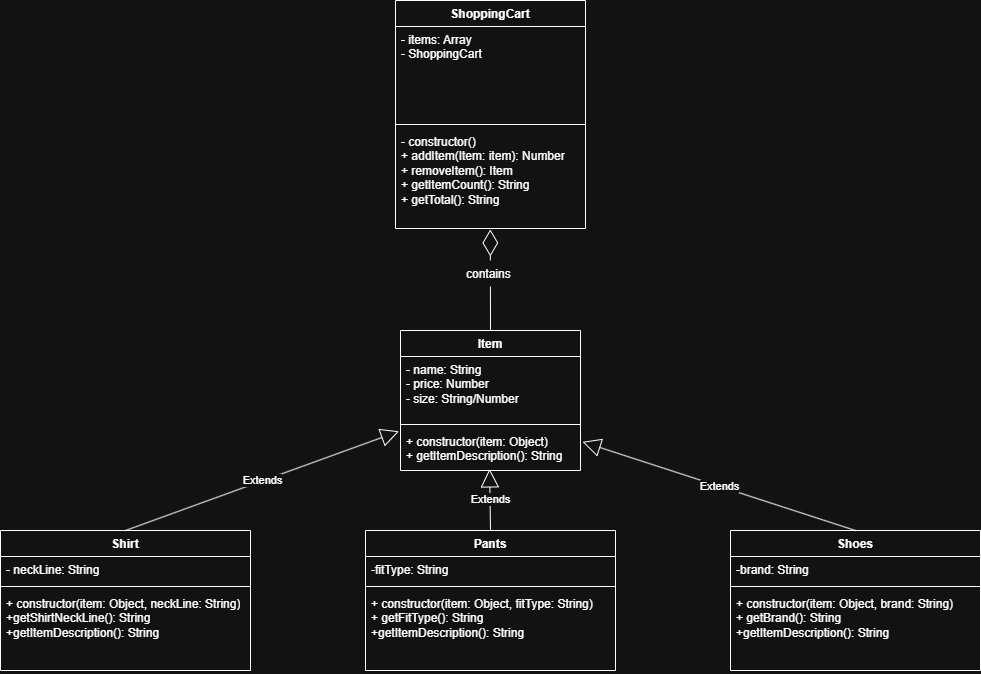

The diagram above was exported from draw.io. Its source (the exported page's mxGraphModel, read from the mxfile embedded in the PNG):
<mxGraphModel dx="2864" dy="757" grid="1" gridSize="10" guides="1" tooltips="1" connect="1" arrows="1" fold="1" page="1" pageScale="1" pageWidth="827" pageHeight="1169" math="0" shadow="0">
  <root>
    <mxCell id="WIyWlLk6GJQsqaUBKTNV-0" />
    <mxCell id="WIyWlLk6GJQsqaUBKTNV-1" parent="WIyWlLk6GJQsqaUBKTNV-0" />
    <mxCell id="XMJ58FJ0cT44Js8skBSe-4" value="Item" style="swimlane;fontStyle=1;align=center;verticalAlign=top;childLayout=stackLayout;horizontal=1;startSize=26;horizontalStack=0;resizeParent=1;resizeParentMax=0;resizeLast=0;collapsible=1;marginBottom=0;whiteSpace=wrap;html=1;" vertex="1" parent="WIyWlLk6GJQsqaUBKTNV-1">
      <mxGeometry x="350" y="440" width="180" height="140" as="geometry" />
    </mxCell>
    <mxCell id="XMJ58FJ0cT44Js8skBSe-58" value="" style="endArrow=diamondThin;endFill=0;endSize=24;html=1;rounded=0;entryX=0.499;entryY=1.009;entryDx=0;entryDy=0;entryPerimeter=0;" edge="1" parent="XMJ58FJ0cT44Js8skBSe-4" target="XMJ58FJ0cT44Js8skBSe-57">
      <mxGeometry width="160" relative="1" as="geometry">
        <mxPoint x="90" as="sourcePoint" />
        <mxPoint x="250" as="targetPoint" />
      </mxGeometry>
    </mxCell>
    <mxCell id="XMJ58FJ0cT44Js8skBSe-5" value="- name: String&lt;div&gt;- price: Number&lt;/div&gt;&lt;div&gt;- size: String/Number&lt;/div&gt;" style="text;strokeColor=none;fillColor=none;align=left;verticalAlign=top;spacingLeft=4;spacingRight=4;overflow=hidden;rotatable=0;points=[[0,0.5],[1,0.5]];portConstraint=eastwest;whiteSpace=wrap;html=1;" vertex="1" parent="XMJ58FJ0cT44Js8skBSe-4">
      <mxGeometry y="26" width="180" height="64" as="geometry" />
    </mxCell>
    <mxCell id="XMJ58FJ0cT44Js8skBSe-6" value="" style="line;strokeWidth=1;fillColor=none;align=left;verticalAlign=middle;spacingTop=-1;spacingLeft=3;spacingRight=3;rotatable=0;labelPosition=right;points=[];portConstraint=eastwest;strokeColor=inherit;" vertex="1" parent="XMJ58FJ0cT44Js8skBSe-4">
      <mxGeometry y="90" width="180" height="8" as="geometry" />
    </mxCell>
    <mxCell id="XMJ58FJ0cT44Js8skBSe-7" value="+ constructor(item: Object)&lt;div&gt;&lt;div&gt;+ getItemDescription(): String&lt;/div&gt;&lt;/div&gt;" style="text;strokeColor=none;fillColor=none;align=left;verticalAlign=top;spacingLeft=4;spacingRight=4;overflow=hidden;rotatable=0;points=[[0,0.5],[1,0.5]];portConstraint=eastwest;whiteSpace=wrap;html=1;" vertex="1" parent="XMJ58FJ0cT44Js8skBSe-4">
      <mxGeometry y="98" width="180" height="42" as="geometry" />
    </mxCell>
    <mxCell id="XMJ58FJ0cT44Js8skBSe-8" value="Shirt" style="swimlane;fontStyle=1;align=center;verticalAlign=top;childLayout=stackLayout;horizontal=1;startSize=26;horizontalStack=0;resizeParent=1;resizeParentMax=0;resizeLast=0;collapsible=1;marginBottom=0;whiteSpace=wrap;html=1;" vertex="1" parent="WIyWlLk6GJQsqaUBKTNV-1">
      <mxGeometry x="-50" y="640" width="250" height="140" as="geometry" />
    </mxCell>
    <mxCell id="XMJ58FJ0cT44Js8skBSe-9" value="- neckLine: String" style="text;strokeColor=none;fillColor=none;align=left;verticalAlign=top;spacingLeft=4;spacingRight=4;overflow=hidden;rotatable=0;points=[[0,0.5],[1,0.5]];portConstraint=eastwest;whiteSpace=wrap;html=1;" vertex="1" parent="XMJ58FJ0cT44Js8skBSe-8">
      <mxGeometry y="26" width="250" height="26" as="geometry" />
    </mxCell>
    <mxCell id="XMJ58FJ0cT44Js8skBSe-10" value="" style="line;strokeWidth=1;fillColor=none;align=left;verticalAlign=middle;spacingTop=-1;spacingLeft=3;spacingRight=3;rotatable=0;labelPosition=right;points=[];portConstraint=eastwest;strokeColor=inherit;" vertex="1" parent="XMJ58FJ0cT44Js8skBSe-8">
      <mxGeometry y="52" width="250" height="8" as="geometry" />
    </mxCell>
    <mxCell id="XMJ58FJ0cT44Js8skBSe-11" value="+ constructor(item: Object, neckLine: String)&lt;div&gt;+getShirtNeckLine(): String&lt;/div&gt;&lt;div&gt;+getItemDescription(): String&lt;/div&gt;" style="text;strokeColor=none;fillColor=none;align=left;verticalAlign=top;spacingLeft=4;spacingRight=4;overflow=hidden;rotatable=0;points=[[0,0.5],[1,0.5]];portConstraint=eastwest;whiteSpace=wrap;html=1;" vertex="1" parent="XMJ58FJ0cT44Js8skBSe-8">
      <mxGeometry y="60" width="250" height="80" as="geometry" />
    </mxCell>
    <mxCell id="XMJ58FJ0cT44Js8skBSe-30" value="Shoes" style="swimlane;fontStyle=1;align=center;verticalAlign=top;childLayout=stackLayout;horizontal=1;startSize=26;horizontalStack=0;resizeParent=1;resizeParentMax=0;resizeLast=0;collapsible=1;marginBottom=0;whiteSpace=wrap;html=1;" vertex="1" parent="WIyWlLk6GJQsqaUBKTNV-1">
      <mxGeometry x="680" y="640" width="250" height="140" as="geometry" />
    </mxCell>
    <mxCell id="XMJ58FJ0cT44Js8skBSe-31" value="-brand: String" style="text;strokeColor=none;fillColor=none;align=left;verticalAlign=top;spacingLeft=4;spacingRight=4;overflow=hidden;rotatable=0;points=[[0,0.5],[1,0.5]];portConstraint=eastwest;whiteSpace=wrap;html=1;" vertex="1" parent="XMJ58FJ0cT44Js8skBSe-30">
      <mxGeometry y="26" width="250" height="26" as="geometry" />
    </mxCell>
    <mxCell id="XMJ58FJ0cT44Js8skBSe-32" value="" style="line;strokeWidth=1;fillColor=none;align=left;verticalAlign=middle;spacingTop=-1;spacingLeft=3;spacingRight=3;rotatable=0;labelPosition=right;points=[];portConstraint=eastwest;strokeColor=inherit;" vertex="1" parent="XMJ58FJ0cT44Js8skBSe-30">
      <mxGeometry y="52" width="250" height="8" as="geometry" />
    </mxCell>
    <mxCell id="XMJ58FJ0cT44Js8skBSe-33" value="+ constructor(item: Object, brand: String)&lt;div&gt;+ getBrand(): String&lt;/div&gt;&lt;div&gt;+getItemDescription(): String&lt;/div&gt;" style="text;strokeColor=none;fillColor=none;align=left;verticalAlign=top;spacingLeft=4;spacingRight=4;overflow=hidden;rotatable=0;points=[[0,0.5],[1,0.5]];portConstraint=eastwest;whiteSpace=wrap;html=1;" vertex="1" parent="XMJ58FJ0cT44Js8skBSe-30">
      <mxGeometry y="60" width="250" height="80" as="geometry" />
    </mxCell>
    <mxCell id="XMJ58FJ0cT44Js8skBSe-34" value="Pants" style="swimlane;fontStyle=1;align=center;verticalAlign=top;childLayout=stackLayout;horizontal=1;startSize=26;horizontalStack=0;resizeParent=1;resizeParentMax=0;resizeLast=0;collapsible=1;marginBottom=0;whiteSpace=wrap;html=1;" vertex="1" parent="WIyWlLk6GJQsqaUBKTNV-1">
      <mxGeometry x="315" y="640" width="250" height="140" as="geometry" />
    </mxCell>
    <mxCell id="XMJ58FJ0cT44Js8skBSe-35" value="-fitType: String" style="text;strokeColor=none;fillColor=none;align=left;verticalAlign=top;spacingLeft=4;spacingRight=4;overflow=hidden;rotatable=0;points=[[0,0.5],[1,0.5]];portConstraint=eastwest;whiteSpace=wrap;html=1;" vertex="1" parent="XMJ58FJ0cT44Js8skBSe-34">
      <mxGeometry y="26" width="250" height="26" as="geometry" />
    </mxCell>
    <mxCell id="XMJ58FJ0cT44Js8skBSe-36" value="" style="line;strokeWidth=1;fillColor=none;align=left;verticalAlign=middle;spacingTop=-1;spacingLeft=3;spacingRight=3;rotatable=0;labelPosition=right;points=[];portConstraint=eastwest;strokeColor=inherit;" vertex="1" parent="XMJ58FJ0cT44Js8skBSe-34">
      <mxGeometry y="52" width="250" height="8" as="geometry" />
    </mxCell>
    <mxCell id="XMJ58FJ0cT44Js8skBSe-37" value="+ constructor(item: Object, fitType: String)&lt;div&gt;+ getFitType(): String&lt;/div&gt;&lt;div&gt;+getItemDescription(): String&lt;/div&gt;" style="text;strokeColor=none;fillColor=none;align=left;verticalAlign=top;spacingLeft=4;spacingRight=4;overflow=hidden;rotatable=0;points=[[0,0.5],[1,0.5]];portConstraint=eastwest;whiteSpace=wrap;html=1;" vertex="1" parent="XMJ58FJ0cT44Js8skBSe-34">
      <mxGeometry y="60" width="250" height="80" as="geometry" />
    </mxCell>
    <mxCell id="XMJ58FJ0cT44Js8skBSe-51" value="Extends" style="endArrow=block;endSize=16;endFill=0;html=1;rounded=0;exitX=0.5;exitY=0;exitDx=0;exitDy=0;entryX=-0.008;entryY=0.066;entryDx=0;entryDy=0;entryPerimeter=0;" edge="1" parent="WIyWlLk6GJQsqaUBKTNV-1" source="XMJ58FJ0cT44Js8skBSe-8" target="XMJ58FJ0cT44Js8skBSe-7">
      <mxGeometry width="160" relative="1" as="geometry">
        <mxPoint x="60" y="570" as="sourcePoint" />
        <mxPoint x="220" y="570" as="targetPoint" />
      </mxGeometry>
    </mxCell>
    <mxCell id="XMJ58FJ0cT44Js8skBSe-52" value="Extends" style="endArrow=block;endSize=16;endFill=0;html=1;rounded=0;exitX=0.5;exitY=0;exitDx=0;exitDy=0;entryX=1.011;entryY=0.318;entryDx=0;entryDy=0;entryPerimeter=0;" edge="1" parent="WIyWlLk6GJQsqaUBKTNV-1" source="XMJ58FJ0cT44Js8skBSe-30" target="XMJ58FJ0cT44Js8skBSe-7">
      <mxGeometry width="160" relative="1" as="geometry">
        <mxPoint x="700" y="559.5" as="sourcePoint" />
        <mxPoint x="974" y="460.5" as="targetPoint" />
      </mxGeometry>
    </mxCell>
    <mxCell id="XMJ58FJ0cT44Js8skBSe-53" value="Extends" style="endArrow=block;endSize=16;endFill=0;html=1;rounded=0;exitX=0.5;exitY=0;exitDx=0;exitDy=0;entryX=0.495;entryY=0.962;entryDx=0;entryDy=0;entryPerimeter=0;" edge="1" parent="WIyWlLk6GJQsqaUBKTNV-1" source="XMJ58FJ0cT44Js8skBSe-34" target="XMJ58FJ0cT44Js8skBSe-7">
      <mxGeometry width="160" relative="1" as="geometry">
        <mxPoint x="95" y="660" as="sourcePoint" />
        <mxPoint x="369" y="561" as="targetPoint" />
      </mxGeometry>
    </mxCell>
    <mxCell id="XMJ58FJ0cT44Js8skBSe-54" value="ShoppingCart" style="swimlane;fontStyle=1;align=center;verticalAlign=top;childLayout=stackLayout;horizontal=1;startSize=26;horizontalStack=0;resizeParent=1;resizeParentMax=0;resizeLast=0;collapsible=1;marginBottom=0;whiteSpace=wrap;html=1;" vertex="1" parent="WIyWlLk6GJQsqaUBKTNV-1">
      <mxGeometry x="345" y="110" width="190" height="228" as="geometry" />
    </mxCell>
    <mxCell id="XMJ58FJ0cT44Js8skBSe-55" value="- items: Array&lt;div&gt;- ShoppingCart&lt;/div&gt;" style="text;strokeColor=none;fillColor=none;align=left;verticalAlign=top;spacingLeft=4;spacingRight=4;overflow=hidden;rotatable=0;points=[[0,0.5],[1,0.5]];portConstraint=eastwest;whiteSpace=wrap;html=1;" vertex="1" parent="XMJ58FJ0cT44Js8skBSe-54">
      <mxGeometry y="26" width="190" height="94" as="geometry" />
    </mxCell>
    <mxCell id="XMJ58FJ0cT44Js8skBSe-56" value="" style="line;strokeWidth=1;fillColor=none;align=left;verticalAlign=middle;spacingTop=-1;spacingLeft=3;spacingRight=3;rotatable=0;labelPosition=right;points=[];portConstraint=eastwest;strokeColor=inherit;" vertex="1" parent="XMJ58FJ0cT44Js8skBSe-54">
      <mxGeometry y="120" width="190" height="8" as="geometry" />
    </mxCell>
    <mxCell id="XMJ58FJ0cT44Js8skBSe-57" value="- constructor()&lt;div&gt;&lt;span style=&quot;background-color: transparent; color: light-dark(rgb(0, 0, 0), rgb(255, 255, 255));&quot;&gt;+ addItem(Item: item): Number&lt;/span&gt;&lt;/div&gt;&lt;div&gt;&lt;span style=&quot;background-color: transparent; color: light-dark(rgb(0, 0, 0), rgb(255, 255, 255));&quot;&gt;+ removeItem(): Item&lt;/span&gt;&lt;/div&gt;&lt;div&gt;&lt;span style=&quot;background-color: transparent; color: light-dark(rgb(0, 0, 0), rgb(255, 255, 255));&quot;&gt;+ getItemCount(): String&lt;/span&gt;&lt;/div&gt;&lt;div&gt;&lt;span style=&quot;background-color: transparent; color: light-dark(rgb(0, 0, 0), rgb(255, 255, 255));&quot;&gt;+ getTotal(): String&lt;/span&gt;&lt;/div&gt;" style="text;strokeColor=none;fillColor=none;align=left;verticalAlign=top;spacingLeft=4;spacingRight=4;overflow=hidden;rotatable=0;points=[[0,0.5],[1,0.5]];portConstraint=eastwest;whiteSpace=wrap;html=1;" vertex="1" parent="XMJ58FJ0cT44Js8skBSe-54">
      <mxGeometry y="128" width="190" height="100" as="geometry" />
    </mxCell>
    <mxCell id="XMJ58FJ0cT44Js8skBSe-60" value="contains" style="text;strokeColor=none;fillColor=default;align=left;verticalAlign=top;spacingLeft=4;spacingRight=4;overflow=hidden;rotatable=0;points=[[0,0.5],[1,0.5]];portConstraint=eastwest;whiteSpace=wrap;html=1;" vertex="1" parent="WIyWlLk6GJQsqaUBKTNV-1">
      <mxGeometry x="410" y="370" width="60" height="26" as="geometry" />
    </mxCell>
  </root>
</mxGraphModel>